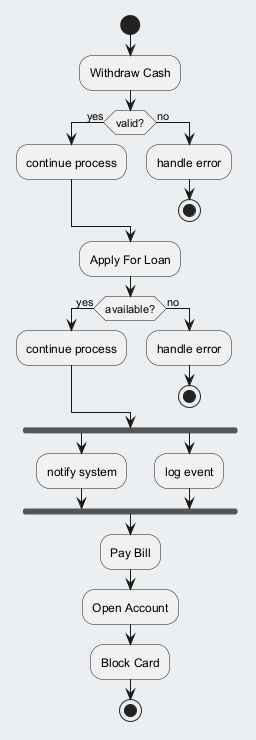

The diagram above was rendered by PlantUML. Its source (embedded in the PNG):
@startuml
skinparam backgroundColor #ECEFF1
skinparam classBackgroundColor #FFFFFF
skinparam classBorderColor #455A64
start
:Withdraw Cash;
if (valid?) then (yes)
:continue process;
else (no)
:handle error;
stop
endif
:Apply For Loan;
if (available?) then (yes)
:continue process;
else (no)
:handle error;
stop
endif
fork
:notify system;
fork again
:log event;
end fork
:Pay Bill;
:Open Account;
:Block Card;
stop
@enduml